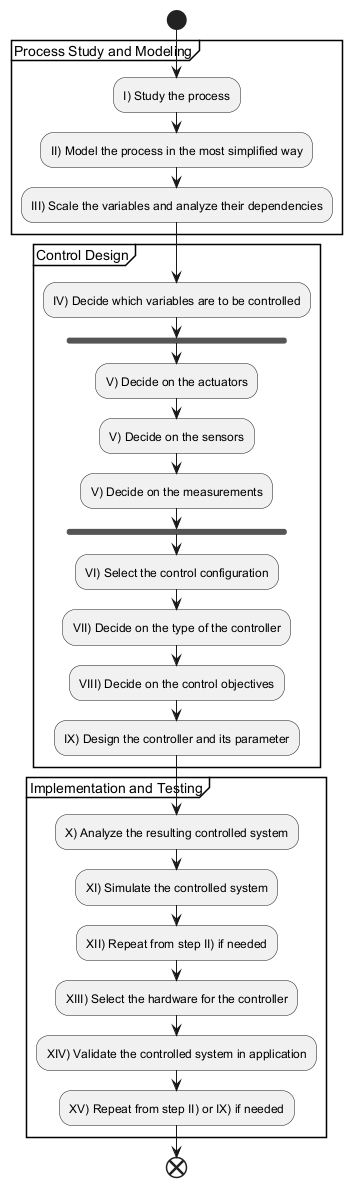

The diagram above was rendered by PlantUML. Its source (embedded in the PNG):
@startuml
start
partition "Process Study and Modeling" {
  :I) Study the process;
  :II) Model the process in the most simplified way;
  :III) Scale the variables and analyze their dependencies;
}

partition "Control Design" {
  :IV) Decide which variables are to be controlled;
  fork
    :V) Decide on the actuators;
    :V) Decide on the sensors;
    :V) Decide on the measurements;
  end fork
  :VI) Select the control configuration;
  :VII) Decide on the type of the controller;
  :VIII) Decide on the control objectives;
  :IX) Design the controller and its parameter;
}

partition "Implementation and Testing" {
  :X) Analyze the resulting controlled system;
  :XI) Simulate the controlled system;
  :XII) Repeat from step II) if needed;
  :XIII) Select the hardware for the controller;
  :XIV) Validate the controlled system in application;
  :XV) Repeat from step II) or IX) if needed;
}
end
@enduml